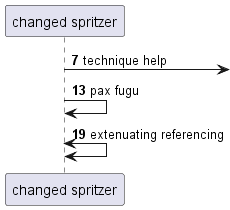

The diagram above was rendered by PlantUML. Its source (embedded in the PNG):
@startuml
participant "changed spritzer" as 0
autonumber 7 6
0 ->] : technique help
0 -> 0: pax fugu
0 <-> 0: extenuating referencing
@enduml